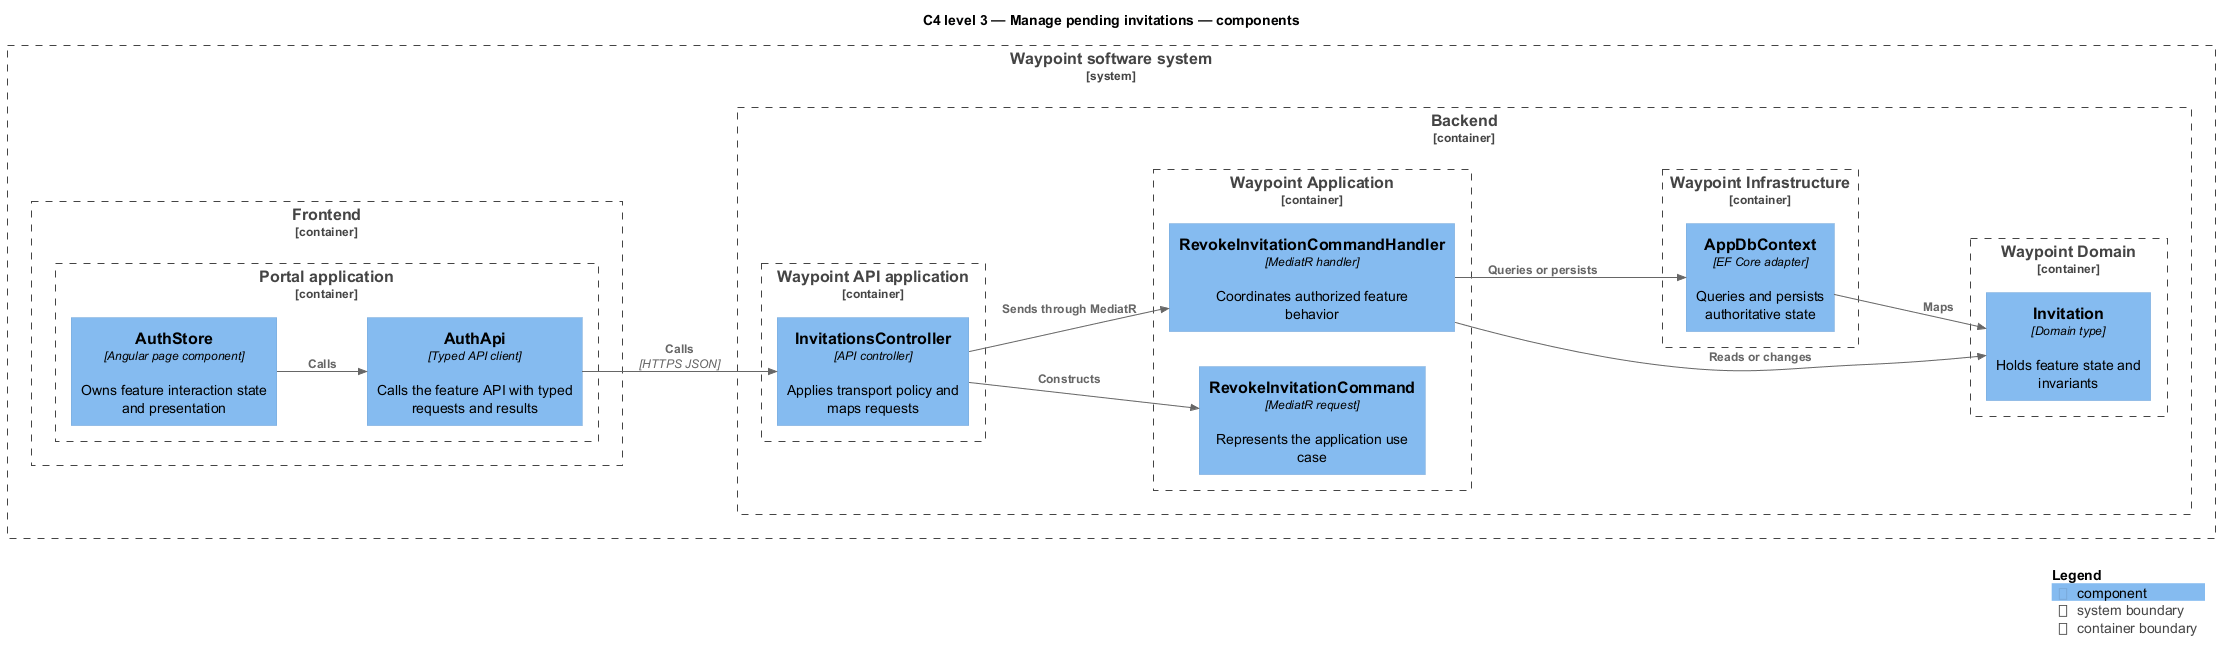

The diagram above was rendered by PlantUML. Its source (embedded in the PNG):
@startuml
!include <C4/C4_Component>
LAYOUT_LEFT_RIGHT()
title C4 level 3 — Manage pending invitations — components
System_Boundary(waypoint, "Waypoint software system") {
  Container_Boundary(frontend, "Frontend") {
    Container_Boundary(frontend_app, "Portal application") {
      Component(page, "AuthStore", "Angular page component", "Owns feature interaction state and presentation")
      Component(client, "AuthApi", "Typed API client", "Calls the feature API with typed requests and results")
    }
  }
  Container_Boundary(backend, "Backend") {
    Container_Boundary(api_app, "Waypoint API application") {
      Component(controller, "InvitationsController", "API controller", "Applies transport policy and maps requests")
    }
    Container_Boundary(application, "Waypoint Application") {
      Component(request, "RevokeInvitationCommand", "MediatR request", "Represents the application use case")
      Component(handler, "RevokeInvitationCommandHandler", "MediatR handler", "Coordinates authorized feature behavior")
    }
    Container_Boundary(domain, "Waypoint Domain") {
      Component(entity, "Invitation", "Domain type", "Holds feature state and invariants")
    }
    Container_Boundary(infrastructure, "Waypoint Infrastructure") {
      Component(persistence, "AppDbContext", "EF Core adapter", "Queries and persists authoritative state")
    }
  }
}
Rel(page, client, "Calls")
Rel(client, controller, "Calls", "HTTPS JSON")
Rel(controller, request, "Constructs")
Rel(controller, handler, "Sends through MediatR")
Rel(handler, entity, "Reads or changes")
Rel(handler, persistence, "Queries or persists")
Rel(persistence, entity, "Maps")
SHOW_LEGEND()
@enduml